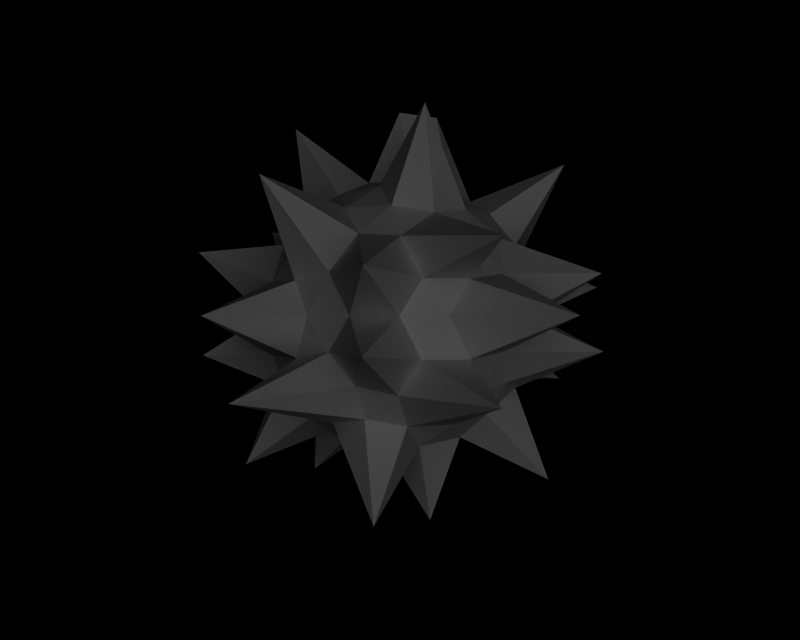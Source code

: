 # Source: black_hedgehog.blend  (saved by Blender 2.33.0; exported with 4.5.12 LTS)
import bpy
from mathutils import Matrix  # noqa: F401  (used for matrix-valued properties, if any)

bpy.ops.wm.read_factory_settings(use_empty=True)
scene = bpy.context.scene
scene.name = '1'

# ---- collections
col_collection_1 = bpy.data.collections.new('Collection 1'); scene.collection.children.link(col_collection_1)

# ---- cameras
cam_camera = bpy.data.cameras.new('Camera')
cam_camera.passepartout_alpha = 0.2
cam_camera.clip_end = 100.0
cam_camera.lens = 35.0
cam_camera.ortho_scale = 7.314
cam_camera.show_passepartout = False
cam_camera.show_safe_areas = True
cam_camera.dof.focus_distance = 0.0
cam_camera.dof.aperture_fstop = 128.0

# ---- lights
light_lamp = bpy.data.lights.new('Lamp', 'SUN')
light_lamp.transmission_factor = 0.0
light_lamp.angle = 1.571
light_lamp.energy = 1.0
light_lamp.shadow_buffer_clip_start = 0.5
light_lamp.shadow_soft_size = 1.0
light_lamp.shadow_cascade_max_distance = 1000.0
light_lamp.cycles.use_multiple_importance_sampling = False

# ---- meshes
me_sphere_001 = bpy.data.meshes.new('Sphere.001')
me_sphere_001.from_pydata([(0.0, 0.0, -1.414), (1.023, -0.7435, -0.6325), (-0.3909, -1.203, -0.6325), (-1.265, 0.0, -0.6325), (-0.3909, 1.203, -0.6325), (1.023, 0.7435, -0.6325), (0.8342, -2.013, 0.6325), (-1.023, -0.7435, 0.6325), (-1.54, 1.218, 1.015), (0.3909, 1.203, 0.6325), (1.265, 0.0, 0.6325), (1.562e-16, -0.07644, 2.117), (0.6015, -0.437, -1.203), (-0.2297, -1.257, -1.876), (0.8151, -1.954, -0.7435), (0.6015, 0.437, -1.203), (1.203, 0.0, -0.7435), (-0.7435, 0.0, -1.203), (-0.9732, -0.7071, -0.7435), (-0.2297, 0.7071, -1.203), (-0.9732, 0.7071, -0.7435), (0.3718, 1.144, -0.7435), (1.345, 0.437, 0.0), (1.345, -0.437, 0.0), (1.504, -1.695, 0.0), (0.0, -1.414, 0.0), (-0.8313, -1.144, 0.0), (-1.345, -0.437, 0.0), (-2.171, 0.6358, 0.0), (-1.259, 1.878, 0.0), (0.0, 2.072, 0.0), (0.8313, 1.144, 0.0), (0.9732, -0.7071, 0.7435), (-0.3718, -1.144, 0.7435), (-1.203, 0.0, 0.7435), (-0.3718, 1.144, 0.7435), (0.9732, 0.7071, 0.7435), (0.7435, 0.0, 1.203), (0.2297, -1.166, 1.922), (-0.6015, -0.437, 1.203), (-0.6015, 0.437, 1.203), (0.2297, 1.181, 1.891), (0.3226, 0.9928, 0.954), (0.6325, 0.7435, 1.023), (0.709, 0.9928, 0.7152), (0.3865, -0.07644, 2.064), (0.5117, 0.3717, 1.265), (0.1194, 0.3675, 1.36), (1.163, 0.3675, 0.7152), (0.9025, 0.3717, 1.023), (1.732, 2.198e-08, 1.596), (-0.8446, 0.6136, 0.954), (-0.7514, 1.237, 1.481), (-0.7251, 0.9811, 0.7152), (-0.1954, 0.6015, 1.265), (-0.3126, 0.2271, 1.36), (0.009936, 2.061, 1.22), (-0.07466, 0.9732, 1.023), (-0.8446, -0.6136, 0.954), (-0.9487, -0.2297, 1.023), (-1.157, -0.3865, 0.7152), (-1.091, 2.407e-08, 1.968), (-0.3126, -0.2271, 1.36), (-1.157, 0.3865, 0.7152), (-0.9487, 0.2297, 1.023), (0.3226, -0.9928, 0.954), (-0.07466, -0.9732, 1.023), (0.009936, -1.22, 0.7152), (-0.1954, -0.6015, 1.265), (0.1194, -0.3675, 1.36), (-1.19, -1.573, 1.201), (-0.5117, -0.8312, 1.023), (0.9025, -0.3717, 1.023), (1.163, -0.3675, 0.7152), (0.5117, -0.3717, 1.265), (0.709, -0.9928, 0.7152), (0.6325, -0.7435, 1.023), (1.231, 0.6136, -0.3287), (1.144, 0.8313, 0.0), (1.962, 1.386, -0.7589), (1.219, 0.6015, 0.3909), (2.213, 0.5482, 0.3287), (0.6352, 1.22, 0.3287), (1.958, 1.631, 0.3909), (-0.2032, 1.36, -0.3287), (-0.437, 1.345, 0.0), (-0.6352, 1.22, -0.3287), (-0.1954, 1.345, 0.3909), (0.2032, 1.36, 0.3287), (-0.964, 0.9812, 0.3287), (-0.6325, 1.203, 0.3909), (-1.357, 0.2272, -0.3287), (-1.414, 0.0, 0.0), (-1.954, -0.432, -0.3891), (-1.34, 0.2297, 0.3909), (-1.231, 0.6136, 0.3287), (-1.231, -0.6136, 0.3287), (-2.036, -0.2826, 0.6481), (-0.6352, -1.22, -0.3287), (-0.437, -1.345, 0.0), (-0.2949, -2.064, -0.3287), (-0.6325, -1.203, 0.3909), (-0.964, -0.9812, 0.3287), (0.2032, -1.36, 0.3287), (-0.2872, -2.048, 0.3909), (0.964, -0.9812, -0.3287), (1.144, -0.8313, 0.0), (1.873, -1.026, -0.3287), (0.9487, -0.9732, 0.3909), (0.6352, -1.22, 0.3287), (1.357, -0.2272, 0.3287), (1.861, -1.014, 0.3909), (0.1954, 1.345, -0.3909), (-0.009936, 1.954, -1.143), (0.437, 1.345, 0.0), (0.7251, 0.9811, -0.7152), (0.6325, 1.203, -0.3909), (-1.219, 0.6015, -0.3909), (-1.163, 0.3675, -0.7152), (-1.144, 0.8313, 0.0), (-0.709, 0.9928, -0.7152), (-0.9487, 0.9732, -0.3909), (-0.9487, -0.9732, -0.3909), (-1.382, -1.895, -0.7152), (-1.756, -1.29, 0.0), (-1.163, -0.3675, -0.7152), (-1.219, -0.6015, -0.3909), (0.6325, -1.203, -0.3909), (0.7251, -0.9811, -0.7152), (0.437, -1.345, 0.0), (-0.009936, -1.22, -0.7152), (0.1954, -1.345, -0.3909), (2.196, 0.5508, -0.3909), (1.157, 0.3865, -0.7152), (1.414, 0.0, 0.0), (1.157, -0.3865, -0.7152), (1.34, -0.2297, -0.3909), (0.3126, 0.2271, -1.36), (0.1954, 0.6015, -1.265), (-0.1194, 0.8721, -1.941), (0.5117, 1.733, -1.574), (0.8446, 0.6136, -0.954), (-0.3226, 0.9928, -0.954), (0.07466, 0.9732, -1.023), (-0.5117, 0.3717, -1.265), (-0.3865, 0.0, -1.36), (-1.012, 1.105, -1.813), (-1.613, -2.052e-08, -1.553), (-0.9025, 0.3717, -1.023), (-0.5117, -0.3717, -1.265), (-0.1194, -0.3675, -1.36), (-0.9025, -0.3717, -1.023), (-0.3226, -0.9928, -0.954), (-0.6325, -0.7435, -1.023), (0.6325, 0.0, -1.265), (0.3126, -0.2271, -2.079), (1.518, 0.2284, -1.664), (0.8446, -0.6136, -0.954), (1.518, -0.2311, -1.664), (0.1954, -0.6015, -1.265), (0.07466, -0.9732, -1.023), (0.5117, -0.8312, -1.023)], [], [(159, 161, 160), (154, 156, 158), (149, 153, 151), (144, 148, 146), (138, 143, 140), (132, 134, 136), (127, 129, 131), (122, 124, 126), (117, 119, 121), (112, 114, 116), (106, 111, 108), (99, 104, 101), (92, 97, 94), (85, 90, 87), (78, 83, 80), (72, 74, 76), (66, 68, 71), (59, 61, 64), (52, 54, 57), (43, 46, 49), (42, 43, 44), (45, 46, 47), (48, 49, 50), (51, 52, 53), (47, 54, 55), (56, 57, 42), (58, 59, 60), (55, 61, 62), (63, 64, 51), (65, 66, 67), (62, 68, 69), (70, 71, 58), (50, 72, 73), (69, 74, 45), (75, 76, 65), (77, 79, 78), (48, 81, 80), (82, 44, 83), (84, 86, 85), (56, 88, 87), (89, 53, 90), (91, 93, 92), (63, 95, 94), (96, 60, 97), (98, 100, 99), (70, 102, 101), (103, 67, 104), (105, 107, 106), (75, 109, 108), (110, 73, 111), (84, 112, 113), (82, 114, 88), (115, 116, 79), (91, 117, 118), (89, 119, 95), (120, 121, 86), (98, 122, 123), (96, 124, 102), (125, 126, 93), (105, 127, 128), (103, 129, 109), (130, 131, 100), (77, 132, 133), (110, 134, 81), (135, 136, 107), (137, 139, 138), (115, 141, 140), (142, 113, 143), (139, 145, 144), (120, 142, 146), (147, 118, 148), (145, 150, 149), (125, 147, 151), (152, 123, 153), (137, 154, 155), (133, 156, 141), (157, 158, 135), (150, 155, 159), (130, 152, 160), (157, 128, 161), (12, 157, 161), (14, 161, 128), (1, 128, 157), (14, 130, 160), (13, 160, 152), (2, 152, 130), (13, 150, 159), (12, 159, 155), (0, 155, 150), (12, 158, 157), (16, 135, 158), (1, 157, 135), (16, 156, 133), (15, 141, 156), (5, 133, 141), (15, 154, 137), (12, 155, 154), (0, 137, 155), (13, 152, 153), (18, 153, 123), (2, 123, 152), (18, 125, 151), (17, 151, 147), (3, 147, 125), (17, 145, 149), (13, 149, 150), (0, 150, 145), (17, 147, 148), (20, 148, 118), (3, 118, 147), (20, 120, 146), (19, 146, 142), (4, 142, 120), (19, 139, 144), (17, 144, 145), (0, 145, 139), (19, 142, 143), (21, 143, 113), (4, 113, 142), (21, 115, 140), (15, 140, 141), (5, 141, 115), (15, 137, 138), (19, 138, 139), (0, 139, 137), (16, 136, 135), (23, 107, 136), (1, 135, 107), (23, 134, 110), (22, 81, 134), (10, 110, 81), (22, 132, 77), (16, 133, 132), (5, 77, 133), (14, 131, 130), (25, 100, 131), (2, 130, 100), (25, 129, 103), (24, 109, 129), (6, 103, 109), (24, 127, 105), (14, 128, 127), (1, 105, 128), (18, 126, 125), (27, 93, 126), (3, 125, 93), (27, 124, 96), (26, 102, 124), (7, 96, 102), (26, 122, 98), (18, 123, 122), (2, 98, 123), (20, 121, 120), (29, 86, 121), (4, 120, 86), (29, 119, 89), (28, 95, 119), (8, 89, 95), (28, 117, 91), (20, 118, 117), (3, 91, 118), (21, 116, 115), (31, 79, 116), (5, 115, 79), (31, 114, 82), (30, 88, 114), (9, 82, 88), (30, 112, 84), (21, 113, 112), (4, 84, 113), (23, 110, 111), (32, 111, 73), (10, 73, 110), (32, 75, 108), (24, 108, 109), (6, 109, 75), (24, 105, 106), (23, 106, 107), (1, 107, 105), (25, 103, 104), (33, 104, 67), (6, 67, 103), (33, 70, 101), (26, 101, 102), (7, 102, 70), (26, 98, 99), (25, 99, 100), (2, 100, 98), (27, 96, 97), (34, 97, 60), (7, 60, 96), (34, 63, 94), (28, 94, 95), (8, 95, 63), (28, 91, 92), (27, 92, 93), (3, 93, 91), (29, 89, 90), (35, 90, 53), (8, 53, 89), (35, 56, 87), (30, 87, 88), (9, 88, 56), (30, 84, 85), (29, 85, 86), (4, 86, 84), (31, 82, 83), (36, 83, 44), (9, 44, 82), (36, 48, 80), (22, 80, 81), (10, 81, 48), (22, 77, 78), (31, 78, 79), (5, 79, 77), (32, 76, 75), (38, 65, 76), (6, 75, 65), (38, 74, 69), (37, 45, 74), (11, 69, 45), (37, 72, 50), (32, 73, 72), (10, 50, 73), (33, 71, 70), (39, 58, 71), (7, 70, 58), (39, 68, 62), (38, 69, 68), (11, 62, 69), (38, 66, 65), (33, 67, 66), (6, 65, 67), (34, 64, 63), (40, 51, 64), (8, 63, 51), (40, 61, 55), (39, 62, 61), (11, 55, 62), (39, 59, 58), (34, 60, 59), (7, 58, 60), (35, 57, 56), (41, 42, 57), (9, 56, 42), (41, 54, 47), (40, 55, 54), (11, 47, 55), (40, 52, 51), (35, 53, 52), (8, 51, 53), (36, 49, 48), (37, 50, 49), (10, 48, 50), (37, 46, 45), (41, 47, 46), (11, 45, 47), (41, 43, 42), (36, 44, 43), (9, 42, 44), (41, 46, 43), (37, 49, 46), (36, 43, 49), (40, 54, 52), (41, 57, 54), (35, 52, 57), (39, 61, 59), (40, 64, 61), (34, 59, 64), (38, 68, 66), (39, 71, 68), (33, 66, 71), (37, 74, 72), (38, 76, 74), (32, 72, 76), (22, 78, 80), (36, 80, 83), (31, 83, 78), (30, 85, 87), (35, 87, 90), (29, 90, 85), (28, 92, 94), (34, 94, 97), (27, 97, 92), (26, 99, 101), (33, 101, 104), (25, 104, 99), (24, 106, 108), (32, 108, 111), (23, 111, 106), (30, 114, 112), (31, 116, 114), (21, 112, 116), (28, 119, 117), (29, 121, 119), (20, 117, 121), (26, 124, 122), (27, 126, 124), (18, 122, 126), (24, 129, 127), (25, 131, 129), (14, 127, 131), (22, 134, 132), (23, 136, 134), (16, 132, 136), (15, 138, 140), (21, 140, 143), (19, 143, 138), (19, 144, 146), (20, 146, 148), (17, 148, 144), (17, 149, 151), (18, 151, 153), (13, 153, 149), (15, 156, 154), (16, 158, 156), (12, 154, 158), (13, 159, 160), (14, 160, 161), (12, 161, 159)])
_uv = me_sphere_001.uv_layers.new(name='UVMap')
_uv.uv.foreach_set('vector', [0.9785, 0.3609, 0.93, 0.3004, 0.9918, 0.2605, 0.9293, 0.4991, 0.8843, 0.5316, 0.8843, 0.4669, 0.06259, 0.416, 0.08911, 0.3262, 0.1154, 0.4161, 0.06259, 0.5823, 0.1154, 0.5822, 0.08172, 0.6535, 0.9785, 0.6375, 0.9918, 0.7382, 0.9525, 0.7559, 0.7797, 0.5771, 0.7522, 0.4991, 0.798, 0.4466, 0.844, 0.1743, 0.7574, 0.0953, 0.936, 0.1016, 0.1863, 0.2619, 0.2483, 0.2997, 0.1992, 0.3618, 0.1992, 0.6366, 0.2474, 0.6965, 0.1863, 0.7368, 0.936, 0.8979, 0.7574, 0.9042, 0.844, 0.8247, 0.7527, 0.2965, 0.7183, 0.3418, 0.6894, 0.2535, 0.2433, 0.1043, 0.3898, 0.07355, 0.3323, 0.1773, 0.2479, 0.4991, 0.2972, 0.4578, 0.2924, 0.5505, 0.2433, 0.8951, 0.3323, 0.8217, 0.416, 0.9012, 0.7527, 0.7021, 0.7198, 0.7196, 0.7021, 0.6415, 0.6147, 0.4127, 0.5597, 0.4129, 0.587, 0.3197, 0.4849, 0.255, 0.4726, 0.3578, 0.4224, 0.2983, 0.3778, 0.4472, 0.4175, 0.4994, 0.3778, 0.551, 0.4226, 0.704, 0.4726, 0.6405, 0.4849, 0.7437, 0.587, 0.6787, 0.5597, 0.5853, 0.6147, 0.5855, 0.5497, 0.7511, 0.587, 0.6787, 0.6241, 0.7517, 0.5281, 0.4877, 0.5597, 0.5853, 0.5116, 0.584, 0.6629, 0.5845, 0.6147, 0.5855, 0.6315, 0.4995, 0.3811, 0.6421, 0.4226, 0.704, 0.3695, 0.7431, 0.5116, 0.584, 0.4726, 0.6405, 0.4612, 0.551, 0.4985, 0.8318, 0.4849, 0.7437, 0.5497, 0.7511, 0.3811, 0.3563, 0.3778, 0.4472, 0.3349, 0.4115, 0.4612, 0.551, 0.4175, 0.4994, 0.4612, 0.4473, 0.3349, 0.5868, 0.3778, 0.551, 0.3811, 0.6421, 0.5497, 0.2476, 0.4849, 0.255, 0.4975, 0.1646, 0.4612, 0.4473, 0.4726, 0.3578, 0.5116, 0.4142, 0.3731, 0.2612, 0.4224, 0.2983, 0.3811, 0.3563, 0.6315, 0.4995, 0.6147, 0.4127, 0.6629, 0.4138, 0.5116, 0.4142, 0.5597, 0.4129, 0.5281, 0.4877, 0.6241, 0.2471, 0.587, 0.3197, 0.5497, 0.2476, 0.7946, 0.6435, 0.8107, 0.6859, 0.7527, 0.7021, 0.6629, 0.5845, 0.7277, 0.5767, 0.7021, 0.6415, 0.6757, 0.8362, 0.6241, 0.7517, 0.7198, 0.7196, 0.0911, 0.9057, 0.1724, 0.8254, 0.2433, 0.8951, 0.4985, 0.8318, 0.5846, 0.9176, 0.416, 0.9012, 0.2984, 0.7412, 0.3695, 0.7431, 0.3323, 0.8217, 0.2106, 0.5496, 0.2175, 0.4322, 0.2479, 0.4991, 0.3349, 0.5868, 0.2886, 0.6405, 0.2924, 0.5505, 0.2886, 0.3579, 0.3349, 0.4115, 0.2972, 0.4578, 0.1724, 0.1736, 0.1173, 0.07116, 0.2433, 0.1043, 0.3731, 0.2612, 0.2984, 0.2575, 0.3323, 0.1773, 0.5846, 0.08191, 0.4975, 0.1646, 0.3898, 0.07355, 0.8063, 0.2532, 0.7796, 0.3407, 0.7527, 0.2965, 0.6241, 0.2471, 0.6757, 0.1629, 0.6894, 0.2535, 0.7138, 0.4468, 0.6629, 0.4138, 0.7183, 0.3418, 1.091, 0.9057, 0.936, 0.8979, 1.004, 0.8288, 0.6757, 0.8362, 0.7574, 0.9042, 0.5846, 0.9176, 0.8784, 0.7436, 0.844, 0.8247, 0.8107, 0.6859, 0.2106, 0.5496, 0.1992, 0.6366, 0.1617, 0.5812, 0.2984, 0.7412, 0.2474, 0.6965, 0.2886, 0.6405, 0.1245, 0.7426, 0.1863, 0.7368, 0.1724, 0.8254, 0.1724, 0.1736, 0.1863, 0.2619, 0.1732, 0.2213, 0.2886, 0.3579, 0.2483, 0.2997, 0.2984, 0.2575, 0.1617, 0.4171, 0.1992, 0.3618, 0.2175, 0.4322, 0.8063, 0.2532, 0.844, 0.1743, 0.8784, 0.2551, 0.5846, 0.08191, 0.7574, 0.0953, 0.6757, 0.1629, 1.007, 0.1722, 0.936, 0.1016, 1.117, 0.07116, 0.7946, 0.6435, 0.7797, 0.5771, 0.8413, 0.5877, 0.7138, 0.4468, 0.7522, 0.4991, 0.7277, 0.5767, 0.8413, 0.4106, 0.798, 0.4466, 0.7796, 0.3407, 0.9669, 0.55, 1.011, 0.6324, 0.9785, 0.6375, 0.8784, 0.7436, 0.8882, 0.642, 0.9525, 0.7559, 1.054, 0.7432, 1.004, 0.8288, 0.9918, 0.7382, 0.01139, 0.6324, 0.04571, 0.4991, 0.06259, 0.5823, 0.1245, 0.7426, 0.05402, 0.7432, 0.08172, 0.6535, 0.1281, 0.4994, 0.1617, 0.5812, 0.1154, 0.5822, 0.04571, 0.4991, 0.01615, 0.4167, 0.06259, 0.416, 0.1617, 0.4171, 0.1281, 0.4994, 0.1154, 0.4161, 0.05402, 0.2556, 0.1732, 0.2213, 0.08911, 0.3262, 0.9669, 0.55, 0.9293, 0.4991, 0.978, 0.4654, 0.8413, 0.5877, 0.8843, 0.5316, 0.8882, 0.642, 0.8882, 0.3564, 0.8843, 0.4669, 0.8413, 0.4106, 1.016, 0.4167, 0.978, 0.4654, 0.9785, 0.3609, 1.007, 0.1722, 1.054, 0.2556, 0.9918, 0.2605, 0.8882, 0.3564, 0.8784, 0.2551, 0.93, 0.3004, 0.9294, 0.3997, 0.8882, 0.3564, 0.93, 0.3004, 0.8718, 0.163, 0.93, 0.3004, 0.8784, 0.2551, 0.8418, 0.3221, 0.8784, 0.2551, 0.8882, 0.3564, 0.8718, 0.163, 1.007, 0.1722, 0.9918, 0.2605, 1.021, 0.3143, 0.9918, 0.2605, 1.054, 0.2556, 0.08971, 0.1809, 0.05402, 0.2556, 0.006718, 0.1722, 1.021, 0.3143, 1.016, 0.4167, 0.9785, 0.3609, 0.9294, 0.3997, 0.9785, 0.3609, 0.978, 0.4654, 1.002, 0.4991, 0.978, 0.4654, 1.016, 0.4167, 0.9294, 0.3997, 0.8843, 0.4669, 0.8882, 0.3564, 0.8412, 0.4991, 0.8413, 0.4106, 0.8843, 0.4669, 0.8418, 0.3221, 0.8882, 0.3564, 0.8413, 0.4106, 0.8412, 0.4991, 0.8843, 0.5316, 0.8413, 0.5877, 0.9294, 0.5986, 0.8882, 0.642, 0.8843, 0.5316, 0.8418, 0.6763, 0.8413, 0.5877, 0.8882, 0.642, 0.9294, 0.5986, 0.9293, 0.4991, 0.9669, 0.55, 0.9294, 0.3997, 0.978, 0.4654, 0.9293, 0.4991, 1.002, 0.4991, 0.9669, 0.55, 0.978, 0.4654, 0.02094, 0.3143, 0.05402, 0.2556, 0.08911, 0.3262, 0.1459, 0.3357, 0.08911, 0.3262, 0.1732, 0.2213, 0.08971, 0.1809, 0.1732, 0.2213, 0.05402, 0.2556, 0.1459, 0.3357, 0.1617, 0.4171, 0.1154, 0.4161, 0.08897, 0.4991, 0.1154, 0.4161, 0.1281, 0.4994, 0.1753, 0.4991, 0.1281, 0.4994, 0.1617, 0.4171, 0.08897, 0.4991, 0.04571, 0.4991, 0.06259, 0.416, 0.02094, 0.3143, 0.06259, 0.416, 0.01615, 0.4167, 0.002341, 0.4991, 0.01615, 0.4167, 0.04571, 0.4991, 0.08897, 0.4991, 0.1281, 0.4994, 0.1154, 0.5822, 0.1459, 0.6628, 0.1154, 0.5822, 0.1617, 0.5812, 0.1753, 0.4991, 0.1617, 0.5812, 0.1281, 0.4994, 0.1459, 0.6628, 0.1245, 0.7426, 0.08172, 0.6535, 0.03221, 0.6633, 0.08172, 0.6535, 0.05402, 0.7432, 0.08971, 0.8181, 0.05402, 0.7432, 0.1245, 0.7426, 0.03221, 0.6633, 0.01139, 0.6324, 0.06259, 0.5823, 0.08897, 0.4991, 0.06259, 0.5823, 0.04571, 0.4991, 0.002341, 0.4991, 0.04571, 0.4991, 0.01139, 0.6324, 1.032, 0.6633, 1.054, 0.7432, 0.9918, 0.7382, 0.9314, 0.798, 0.9918, 0.7382, 1.004, 0.8288, 0.08971, 0.8181, 0.004245, 0.8288, 0.05402, 0.7432, 0.9314, 0.798, 0.8784, 0.7436, 0.9525, 0.7559, 0.9294, 0.5986, 0.9525, 0.7559, 0.8882, 0.642, 0.8418, 0.6763, 0.8882, 0.642, 0.8784, 0.7436, 0.9294, 0.5986, 0.9669, 0.55, 0.9785, 0.6375, 1.032, 0.6633, 0.9785, 0.6375, 1.011, 0.6324, 1.002, 0.4991, 1.011, 0.6324, 0.9669, 0.55, 0.8412, 0.4991, 0.798, 0.4466, 0.8413, 0.4106, 0.7523, 0.3977, 0.7796, 0.3407, 0.798, 0.4466, 0.8418, 0.3221, 0.8413, 0.4106, 0.7796, 0.3407, 0.7523, 0.3977, 0.7522, 0.4991, 0.7138, 0.4468, 0.7523, 0.6006, 0.7277, 0.5767, 0.7522, 0.4991, 0.6771, 0.4991, 0.7138, 0.4468, 0.7277, 0.5767, 0.7523, 0.6006, 0.7797, 0.5771, 0.7946, 0.6435, 0.8412, 0.4991, 0.8413, 0.5877, 0.7797, 0.5771, 0.8418, 0.6763, 0.7946, 0.6435, 0.8413, 0.5877, 0.8718, 0.163, 0.936, 0.1016, 1.007, 0.1722, 1.132, 0.006409, 1.117, 0.07116, 0.936, 0.1016, 0.08971, 0.1809, 0.006718, 0.1722, 0.1173, 0.07116, 1.132, 0.006409, 0.7574, 0.0953, 0.5846, 0.08191, 0.7521, 0.2285, 0.6757, 0.1629, 0.7574, 0.0953, 0.6472, 0.1488, 0.5846, 0.08191, 0.6757, 0.1629, 0.7521, 0.2285, 0.844, 0.1743, 0.8063, 0.2532, 0.8718, 0.163, 0.8784, 0.2551, 0.844, 0.1743, 0.8418, 0.3221, 0.8063, 0.2532, 0.8784, 0.2551, 0.1459, 0.3357, 0.1992, 0.3618, 0.1617, 0.4171, 0.2478, 0.4006, 0.2175, 0.4322, 0.1992, 0.3618, 0.1753, 0.4991, 0.1617, 0.4171, 0.2175, 0.4322, 0.2478, 0.4006, 0.2483, 0.2997, 0.2886, 0.3579, 0.2464, 0.2033, 0.2984, 0.2575, 0.2483, 0.2997, 0.3345, 0.324, 0.2886, 0.3579, 0.2984, 0.2575, 0.2464, 0.2033, 0.1863, 0.2619, 0.1724, 0.1736, 0.1459, 0.3357, 0.1732, 0.2213, 0.1863, 0.2619, 0.08971, 0.1809, 0.1724, 0.1736, 0.1732, 0.2213, 0.1459, 0.6628, 0.1863, 0.7368, 0.1245, 0.7426, 0.2476, 0.8092, 0.1724, 0.8254, 0.1863, 0.7368, 0.08971, 0.8181, 0.1245, 0.7426, 0.1724, 0.8254, 0.2476, 0.8092, 0.2474, 0.6965, 0.2984, 0.7412, 0.2486, 0.5893, 0.2886, 0.6405, 0.2474, 0.6965, 0.3404, 0.6847, 0.2984, 0.7412, 0.2886, 0.6405, 0.2486, 0.5893, 0.1992, 0.6366, 0.2106, 0.5496, 0.1459, 0.6628, 0.1617, 0.5812, 0.1992, 0.6366, 0.1753, 0.4991, 0.2106, 0.5496, 0.1617, 0.5812, 0.9314, 0.798, 0.844, 0.8247, 0.8784, 0.7436, 0.7538, 0.8033, 0.8107, 0.6859, 0.844, 0.8247, 0.8418, 0.6763, 0.8784, 0.7436, 0.8107, 0.6859, 0.7538, 0.8033, 0.7574, 0.9042, 0.6757, 0.8362, 1.132, 0.9956, 0.5846, 0.9176, 0.7574, 0.9042, 0.5864, 0.8286, 0.6757, 0.8362, 0.5846, 0.9176, 1.132, 0.9956, 0.936, 0.8979, 1.091, 0.9057, 0.9314, 0.798, 1.004, 0.8288, 0.936, 0.8979, 0.08971, 0.8181, 0.0911, 0.9057, 0.004245, 0.8288, 0.7523, 0.3977, 0.7138, 0.4468, 0.7183, 0.3418, 0.6465, 0.3293, 0.7183, 0.3418, 0.6629, 0.4138, 0.6771, 0.4991, 0.6629, 0.4138, 0.7138, 0.4468, 0.6465, 0.3293, 0.6241, 0.2471, 0.6894, 0.2535, 0.7521, 0.2285, 0.6894, 0.2535, 0.6757, 0.1629, 0.6472, 0.1488, 0.6757, 0.1629, 0.6241, 0.2471, 0.7521, 0.2285, 0.8063, 0.2532, 0.7527, 0.2965, 0.7523, 0.3977, 0.7527, 0.2965, 0.7796, 0.3407, 0.8418, 0.3221, 0.7796, 0.3407, 0.8063, 0.2532, 0.1322, 0.006409, 0.5846, 0.08191, 0.3898, 0.07355, 0.4209, 0.1981, 0.3898, 0.07355, 0.4975, 0.1646, 0.6472, 0.1488, 0.4975, 0.1646, 0.5846, 0.08191, 0.4209, 0.1981, 0.3731, 0.2612, 0.3323, 0.1773, 0.2464, 0.2033, 0.3323, 0.1773, 0.2984, 0.2575, 0.3345, 0.324, 0.2984, 0.2575, 0.3731, 0.2612, 0.2464, 0.2033, 0.1724, 0.1736, 0.2433, 0.1043, 0.1322, 0.006409, 0.2433, 0.1043, 0.1173, 0.07116, 0.08971, 0.1809, 0.1173, 0.07116, 0.1724, 0.1736, 0.2478, 0.4006, 0.2886, 0.3579, 0.2972, 0.4578, 0.335, 0.4991, 0.2972, 0.4578, 0.3349, 0.4115, 0.3345, 0.324, 0.3349, 0.4115, 0.2886, 0.3579, 0.335, 0.4991, 0.3349, 0.5868, 0.2924, 0.5505, 0.2486, 0.5893, 0.2924, 0.5505, 0.2886, 0.6405, 0.3404, 0.6847, 0.2886, 0.6405, 0.3349, 0.5868, 0.2486, 0.5893, 0.2106, 0.5496, 0.2479, 0.4991, 0.2478, 0.4006, 0.2479, 0.4991, 0.2175, 0.4322, 0.1753, 0.4991, 0.2175, 0.4322, 0.2106, 0.5496, 0.2476, 0.8092, 0.2984, 0.7412, 0.3323, 0.8217, 0.4209, 0.8008, 0.3323, 0.8217, 0.3695, 0.7431, 0.3404, 0.6847, 0.3695, 0.7431, 0.2984, 0.7412, 0.4209, 0.8008, 0.4985, 0.8318, 0.416, 0.9012, 0.1322, 0.9956, 0.416, 0.9012, 0.5846, 0.9176, 0.5864, 0.8286, 0.5846, 0.9176, 0.4985, 0.8318, 0.1322, 0.9956, 0.0911, 0.9057, 0.2433, 0.8951, 0.2476, 0.8092, 0.2433, 0.8951, 0.1724, 0.8254, 0.08971, 0.8181, 0.1724, 0.8254, 0.0911, 0.9057, 0.7538, 0.8033, 0.6757, 0.8362, 0.7198, 0.7196, 0.6465, 0.6691, 0.7198, 0.7196, 0.6241, 0.7517, 0.5864, 0.8286, 0.6241, 0.7517, 0.6757, 0.8362, 0.6465, 0.6691, 0.6629, 0.5845, 0.7021, 0.6415, 0.7523, 0.6006, 0.7021, 0.6415, 0.7277, 0.5767, 0.6771, 0.4991, 0.7277, 0.5767, 0.6629, 0.5845, 0.7523, 0.6006, 0.7946, 0.6435, 0.7527, 0.7021, 0.7538, 0.8033, 0.7527, 0.7021, 0.8107, 0.6859, 0.8418, 0.6763, 0.8107, 0.6859, 0.7946, 0.6435, 0.6465, 0.3293, 0.587, 0.3197, 0.6241, 0.2471, 0.5174, 0.3254, 0.5497, 0.2476, 0.587, 0.3197, 0.6472, 0.1488, 0.6241, 0.2471, 0.5497, 0.2476, 0.5174, 0.3254, 0.5597, 0.4129, 0.5116, 0.4142, 0.5872, 0.4991, 0.5281, 0.4877, 0.5597, 0.4129, 0.4984, 0.4878, 0.5116, 0.4142, 0.5281, 0.4877, 0.5872, 0.4991, 0.6147, 0.4127, 0.6315, 0.4995, 0.6465, 0.3293, 0.6629, 0.4138, 0.6147, 0.4127, 0.6771, 0.4991, 0.6315, 0.4995, 0.6629, 0.4138, 0.4209, 0.1981, 0.4224, 0.2983, 0.3731, 0.2612, 0.4229, 0.3986, 0.3811, 0.3563, 0.4224, 0.2983, 0.3345, 0.324, 0.3731, 0.2612, 0.3811, 0.3563, 0.4229, 0.3986, 0.4726, 0.3578, 0.4612, 0.4473, 0.5174, 0.3254, 0.5116, 0.4142, 0.4726, 0.3578, 0.4984, 0.4878, 0.4612, 0.4473, 0.5116, 0.4142, 0.5174, 0.3254, 0.4849, 0.255, 0.5497, 0.2476, 0.4209, 0.1981, 0.4975, 0.1646, 0.4849, 0.255, 0.6472, 0.1488, 0.5497, 0.2476, 0.4975, 0.1646, 0.335, 0.4991, 0.3778, 0.551, 0.3349, 0.5868, 0.4229, 0.5997, 0.3811, 0.6421, 0.3778, 0.551, 0.3404, 0.6847, 0.3349, 0.5868, 0.3811, 0.6421, 0.4229, 0.5997, 0.4175, 0.4994, 0.4612, 0.551, 0.4229, 0.3986, 0.4612, 0.4473, 0.4175, 0.4994, 0.4984, 0.4878, 0.4612, 0.551, 0.4612, 0.4473, 0.4229, 0.3986, 0.3778, 0.4472, 0.3811, 0.3563, 0.335, 0.4991, 0.3349, 0.4115, 0.3778, 0.4472, 0.3345, 0.324, 0.3811, 0.3563, 0.3349, 0.4115, 0.4209, 0.8008, 0.4849, 0.7437, 0.4985, 0.8318, 0.5177, 0.6778, 0.5497, 0.7511, 0.4849, 0.7437, 0.5864, 0.8286, 0.4985, 0.8318, 0.5497, 0.7511, 0.5177, 0.6778, 0.4726, 0.6405, 0.5116, 0.584, 0.4229, 0.5997, 0.4612, 0.551, 0.4726, 0.6405, 0.4984, 0.4878, 0.5116, 0.584, 0.4612, 0.551, 0.4229, 0.5997, 0.4226, 0.704, 0.3811, 0.6421, 0.4209, 0.8008, 0.3695, 0.7431, 0.4226, 0.704, 0.3404, 0.6847, 0.3811, 0.6421, 0.3695, 0.7431, 0.6465, 0.6691, 0.6147, 0.5855, 0.6629, 0.5845, 0.5872, 0.4991, 0.6315, 0.4995, 0.6147, 0.5855, 0.6771, 0.4991, 0.6629, 0.5845, 0.6315, 0.4995, 0.5872, 0.4991, 0.5597, 0.5853, 0.5281, 0.4877, 0.5177, 0.6778, 0.5116, 0.584, 0.5597, 0.5853, 0.4984, 0.4878, 0.5281, 0.4877, 0.5116, 0.584, 0.5177, 0.6778, 0.587, 0.6787, 0.5497, 0.7511, 0.6465, 0.6691, 0.6241, 0.7517, 0.587, 0.6787, 0.5864, 0.8286, 0.5497, 0.7511, 0.6241, 0.7517, 0.5177, 0.6778, 0.5597, 0.5853, 0.587, 0.6787, 0.5872, 0.4991, 0.6147, 0.5855, 0.5597, 0.5853, 0.6465, 0.6691, 0.587, 0.6787, 0.6147, 0.5855, 0.4229, 0.5997, 0.4726, 0.6405, 0.4226, 0.704, 0.5177, 0.6778, 0.4849, 0.7437, 0.4726, 0.6405, 0.4209, 0.8008, 0.4226, 0.704, 0.4849, 0.7437, 0.4229, 0.3986, 0.4175, 0.4994, 0.3778, 0.4472, 0.4229, 0.5997, 0.3778, 0.551, 0.4175, 0.4994, 0.335, 0.4991, 0.3778, 0.4472, 0.3778, 0.551, 0.5174, 0.3254, 0.4726, 0.3578, 0.4849, 0.255, 0.4229, 0.3986, 0.4224, 0.2983, 0.4726, 0.3578, 0.4209, 0.1981, 0.4849, 0.255, 0.4224, 0.2983, 0.5872, 0.4991, 0.5597, 0.4129, 0.6147, 0.4127, 0.5174, 0.3254, 0.587, 0.3197, 0.5597, 0.4129, 0.6465, 0.3293, 0.6147, 0.4127, 0.587, 0.3197, 0.7523, 0.6006, 0.7527, 0.7021, 0.7021, 0.6415, 0.6465, 0.6691, 0.7021, 0.6415, 0.7198, 0.7196, 0.7538, 0.8033, 0.7198, 0.7196, 0.7527, 0.7021, 0.1322, 0.9956, 0.2433, 0.8951, 0.416, 0.9012, 0.4209, 0.8008, 0.416, 0.9012, 0.3323, 0.8217, 0.2476, 0.8092, 0.3323, 0.8217, 0.2433, 0.8951, 0.2486, 0.5893, 0.2479, 0.4991, 0.2924, 0.5505, 0.335, 0.4991, 0.2924, 0.5505, 0.2972, 0.4578, 0.2478, 0.4006, 0.2972, 0.4578, 0.2479, 0.4991, 0.2464, 0.2033, 0.2433, 0.1043, 0.3323, 0.1773, 0.4209, 0.1981, 0.3323, 0.1773, 0.3898, 0.07355, 0.1322, 0.006409, 0.3898, 0.07355, 0.2433, 0.1043, 0.7521, 0.2285, 0.7527, 0.2965, 0.6894, 0.2535, 0.6465, 0.3293, 0.6894, 0.2535, 0.7183, 0.3418, 0.7523, 0.3977, 0.7183, 0.3418, 0.7527, 0.2965, 1.132, 0.9956, 0.7574, 0.9042, 0.936, 0.8979, 0.7538, 0.8033, 0.844, 0.8247, 0.7574, 0.9042, 0.9314, 0.798, 0.936, 0.8979, 0.844, 0.8247, 0.2486, 0.5893, 0.2474, 0.6965, 0.1992, 0.6366, 0.2476, 0.8092, 0.1863, 0.7368, 0.2474, 0.6965, 0.1459, 0.6628, 0.1992, 0.6366, 0.1863, 0.7368, 0.2464, 0.2033, 0.2483, 0.2997, 0.1863, 0.2619, 0.2478, 0.4006, 0.1992, 0.3618, 0.2483, 0.2997, 0.1459, 0.3357, 0.1863, 0.2619, 0.1992, 0.3618, 0.7521, 0.2285, 0.7574, 0.0953, 0.844, 0.1743, 1.132, 0.006409, 0.936, 0.1016, 0.7574, 0.0953, 0.8718, 0.163, 0.844, 0.1743, 0.936, 0.1016, 0.7523, 0.6006, 0.7522, 0.4991, 0.7797, 0.5771, 0.7523, 0.3977, 0.798, 0.4466, 0.7522, 0.4991, 0.8412, 0.4991, 0.7797, 0.5771, 0.798, 0.4466, 0.9294, 0.5986, 0.9785, 0.6375, 0.9525, 0.7559, 0.9314, 0.798, 0.9525, 0.7559, 0.9918, 0.7382, 1.032, 0.6633, 0.9918, 0.7382, 0.9785, 0.6375, 0.03221, 0.6633, 0.06259, 0.5823, 0.08172, 0.6535, 0.1459, 0.6628, 0.08172, 0.6535, 0.1154, 0.5822, 0.08897, 0.4991, 0.1154, 0.5822, 0.06259, 0.5823, 0.08897, 0.4991, 0.06259, 0.416, 0.1154, 0.4161, 0.1459, 0.3357, 0.1154, 0.4161, 0.08911, 0.3262, 0.02094, 0.3143, 0.08911, 0.3262, 0.06259, 0.416, 0.9294, 0.5986, 0.8843, 0.5316, 0.9293, 0.4991, 0.8412, 0.4991, 0.8843, 0.4669, 0.8843, 0.5316, 0.9294, 0.3997, 0.9293, 0.4991, 0.8843, 0.4669, 1.021, 0.3143, 0.9785, 0.3609, 0.9918, 0.2605, 0.8718, 0.163, 0.9918, 0.2605, 0.93, 0.3004, 0.9294, 0.3997, 0.93, 0.3004, 0.9785, 0.3609])
_ca = me_sphere_001.color_attributes.new('Col', 'BYTE_COLOR', 'CORNER')
_ca.data.foreach_set('color', [1.0, 1.0, 1.0, 1.0, 1.0, 1.0, 1.0, 1.0, 1.0, 1.0, 1.0, 1.0, 1.0, 1.0, 1.0, 1.0, 1.0, 1.0, 1.0, 1.0, 1.0, 1.0, 1.0, 1.0, 1.0, 1.0, 1.0, 1.0, 1.0, 1.0, 1.0, 1.0, 1.0, 1.0, 1.0, 1.0, 1.0, 1.0, 1.0, 1.0, 1.0, 1.0, 1.0, 1.0, 1.0, 1.0, 1.0, 1.0, 1.0, 1.0, 1.0, 1.0, 1.0, 1.0, 1.0, 1.0, 1.0, 1.0, 1.0, 1.0, 1.0, 1.0, 1.0, 1.0, 1.0, 1.0, 1.0, 1.0, 1.0, 1.0, 1.0, 1.0, 1.0, 1.0, 1.0, 1.0, 1.0, 1.0, 1.0, 1.0, 1.0, 1.0, 1.0, 1.0, 1.0, 1.0, 1.0, 1.0, 1.0, 1.0, 1.0, 1.0, 1.0, 1.0, 1.0, 1.0, 1.0, 1.0, 1.0, 1.0, 1.0, 1.0, 1.0, 1.0, 1.0, 1.0, 1.0, 1.0, 1.0, 1.0, 1.0, 1.0, 1.0, 1.0, 1.0, 1.0, 1.0, 1.0, 1.0, 1.0, 1.0, 1.0, 1.0, 1.0, 1.0, 1.0, 1.0, 1.0, 1.0, 1.0, 1.0, 1.0, 1.0, 1.0, 1.0, 1.0, 1.0, 1.0, 1.0, 1.0, 1.0, 1.0, 1.0, 1.0, 1.0, 1.0, 1.0, 1.0, 1.0, 1.0, 1.0, 1.0, 1.0, 1.0, 1.0, 1.0, 1.0, 1.0, 1.0, 1.0, 1.0, 1.0, 1.0, 1.0, 1.0, 1.0, 1.0, 1.0, 1.0, 1.0, 1.0, 1.0, 1.0, 1.0, 1.0, 1.0, 1.0, 1.0, 1.0, 1.0, 1.0, 1.0, 1.0, 1.0, 1.0, 1.0, 1.0, 1.0, 1.0, 1.0, 1.0, 1.0, 1.0, 1.0, 1.0, 1.0, 1.0, 1.0, 1.0, 1.0, 1.0, 1.0, 1.0, 1.0, 1.0, 1.0, 1.0, 1.0, 1.0, 1.0, 1.0, 1.0, 1.0, 1.0, 1.0, 1.0, 1.0, 1.0, 1.0, 1.0, 1.0, 1.0, 1.0, 1.0, 1.0, 1.0, 1.0, 1.0, 1.0, 1.0, 1.0, 1.0, 1.0, 1.0, 1.0, 1.0, 1.0, 1.0, 1.0, 1.0, 1.0, 1.0, 1.0, 1.0, 1.0, 1.0, 1.0, 1.0, 1.0, 1.0, 1.0, 1.0, 1.0, 1.0, 1.0, 1.0, 1.0, 1.0, 1.0, 1.0, 1.0, 1.0, 1.0, 1.0, 1.0, 1.0, 1.0, 1.0, 1.0, 1.0, 1.0, 1.0, 1.0, 1.0, 1.0, 1.0, 1.0, 1.0, 1.0, 1.0, 1.0, 1.0, 1.0, 1.0, 1.0, 1.0, 1.0, 1.0, 1.0, 1.0, 1.0, 1.0, 1.0, 1.0, 1.0, 1.0, 1.0, 1.0, 1.0, 1.0, 1.0, 1.0, 1.0, 1.0, 1.0, 1.0, 1.0, 1.0, 1.0, 1.0, 1.0, 1.0, 1.0, 1.0, 1.0, 1.0, 1.0, 1.0, 1.0, 1.0, 1.0, 1.0, 1.0, 1.0, 1.0, 1.0, 1.0, 1.0, 1.0, 1.0, 1.0, 1.0, 1.0, 1.0, 1.0, 1.0, 1.0, 1.0, 1.0, 1.0, 1.0, 1.0, 1.0, 1.0, 1.0, 1.0, 1.0, 1.0, 1.0, 1.0, 1.0, 1.0, 1.0, 1.0, 1.0, 1.0, 1.0, 1.0, 1.0, 1.0, 1.0, 1.0, 1.0, 1.0, 1.0, 1.0, 1.0, 1.0, 1.0, 1.0, 1.0, 1.0, 1.0, 1.0, 1.0, 1.0, 1.0, 1.0, 1.0, 1.0, 1.0, 1.0, 1.0, 1.0, 1.0, 1.0, 1.0, 1.0, 1.0, 1.0, 1.0, 1.0, 1.0, 1.0, 1.0, 1.0, 1.0, 1.0, 1.0, 1.0, 1.0, 1.0, 1.0, 1.0, 1.0, 1.0, 1.0, 1.0, 1.0, 1.0, 1.0, 1.0, 1.0, 1.0, 1.0, 1.0, 1.0, 1.0, 1.0, 1.0, 1.0, 1.0, 1.0, 1.0, 1.0, 1.0, 1.0, 1.0, 1.0, 1.0, 1.0, 1.0, 1.0, 1.0, 1.0, 1.0, 1.0, 1.0, 1.0, 1.0, 1.0, 1.0, 1.0, 1.0, 1.0, 1.0, 1.0, 1.0, 1.0, 1.0, 1.0, 1.0, 1.0, 1.0, 1.0, 1.0, 1.0, 1.0, 1.0, 1.0, 1.0, 1.0, 1.0, 1.0, 1.0, 1.0, 1.0, 1.0, 1.0, 1.0, 1.0, 1.0, 1.0, 1.0, 1.0, 1.0, 1.0, 1.0, 1.0, 1.0, 1.0, 1.0, 1.0, 1.0, 1.0, 1.0, 1.0, 1.0, 1.0, 1.0, 1.0, 1.0, 1.0, 1.0, 1.0, 1.0, 1.0, 1.0, 1.0, 1.0, 1.0, 1.0, 1.0, 1.0, 1.0, 1.0, 1.0, 1.0, 1.0, 1.0, 1.0, 1.0, 1.0, 1.0, 1.0, 1.0, 1.0, 1.0, 1.0, 1.0, 1.0, 1.0, 1.0, 1.0, 1.0, 1.0, 1.0, 1.0, 1.0, 1.0, 1.0, 1.0, 1.0, 1.0, 1.0, 1.0, 1.0, 1.0, 1.0, 1.0, 1.0, 1.0, 1.0, 1.0, 1.0, 1.0, 1.0, 1.0, 1.0, 1.0, 1.0, 1.0, 1.0, 1.0, 1.0, 1.0, 1.0, 1.0, 1.0, 1.0, 1.0, 1.0, 1.0, 1.0, 1.0, 1.0, 1.0, 1.0, 1.0, 1.0, 1.0, 1.0, 1.0, 1.0, 1.0, 1.0, 1.0, 1.0, 1.0, 1.0, 1.0, 1.0, 1.0, 1.0, 1.0, 1.0, 1.0, 1.0, 1.0, 1.0, 1.0, 1.0, 1.0, 1.0, 1.0, 1.0, 1.0, 1.0, 1.0, 1.0, 1.0, 1.0, 1.0, 1.0, 1.0, 1.0, 1.0, 1.0, 1.0, 1.0, 1.0, 1.0, 1.0, 1.0, 1.0, 1.0, 1.0, 1.0, 1.0, 1.0, 1.0, 1.0, 1.0, 1.0, 1.0, 1.0, 1.0, 1.0, 1.0, 1.0, 1.0, 1.0, 1.0, 1.0, 1.0, 1.0, 1.0, 1.0, 1.0, 1.0, 1.0, 1.0, 1.0, 1.0, 1.0, 1.0, 1.0, 1.0, 1.0, 1.0, 1.0, 1.0, 1.0, 1.0, 1.0, 1.0, 1.0, 1.0, 1.0, 1.0, 1.0, 1.0, 1.0, 1.0, 1.0, 1.0, 1.0, 1.0, 1.0, 1.0, 1.0, 1.0, 1.0, 1.0, 1.0, 1.0, 1.0, 1.0, 1.0, 1.0, 1.0, 1.0, 1.0, 1.0, 1.0, 1.0, 1.0, 1.0, 1.0, 1.0, 1.0, 1.0, 1.0, 1.0, 1.0, 1.0, 1.0, 1.0, 1.0, 1.0, 1.0, 1.0, 1.0, 1.0, 1.0, 1.0, 1.0, 1.0, 1.0, 1.0, 1.0, 1.0, 1.0, 1.0, 1.0, 1.0, 1.0, 1.0, 1.0, 1.0, 1.0, 1.0, 1.0, 1.0, 1.0, 1.0, 1.0, 1.0, 1.0, 1.0, 1.0, 1.0, 1.0, 1.0, 1.0, 1.0, 1.0, 1.0, 1.0, 1.0, 1.0, 1.0, 1.0, 1.0, 1.0, 1.0, 1.0, 1.0, 1.0, 1.0, 1.0, 1.0, 1.0, 1.0, 1.0, 1.0, 1.0, 1.0, 1.0, 1.0, 1.0, 1.0, 1.0, 1.0, 1.0, 1.0, 1.0, 1.0, 1.0, 1.0, 1.0, 1.0, 1.0, 1.0, 1.0, 1.0, 1.0, 1.0, 1.0, 1.0, 1.0, 1.0, 1.0, 1.0, 1.0, 1.0, 1.0, 1.0, 1.0, 1.0, 1.0, 1.0, 1.0, 1.0, 1.0, 1.0, 1.0, 1.0, 1.0, 1.0, 1.0, 1.0, 1.0, 1.0, 1.0, 1.0, 1.0, 1.0, 1.0, 1.0, 1.0, 1.0, 1.0, 1.0, 1.0, 1.0, 1.0, 1.0, 1.0, 1.0, 1.0, 1.0, 1.0, 1.0, 1.0, 1.0, 1.0, 1.0, 1.0, 1.0, 1.0, 1.0, 1.0, 1.0, 1.0, 1.0, 1.0, 1.0, 1.0, 1.0, 1.0, 1.0, 1.0, 1.0, 1.0, 1.0, 1.0, 1.0, 1.0, 1.0, 1.0, 1.0, 1.0, 1.0, 1.0, 1.0, 1.0, 1.0, 1.0, 1.0, 1.0, 1.0, 1.0, 1.0, 1.0, 1.0, 1.0, 1.0, 1.0, 1.0, 1.0, 1.0, 1.0, 1.0, 1.0, 1.0, 1.0, 1.0, 1.0, 1.0, 1.0, 1.0, 1.0, 1.0, 1.0, 1.0, 1.0, 1.0, 1.0, 1.0, 1.0, 1.0, 1.0, 1.0, 1.0, 1.0, 1.0, 1.0, 1.0, 1.0, 1.0, 1.0, 1.0, 1.0, 1.0, 1.0, 1.0, 1.0, 1.0, 1.0, 1.0, 1.0, 1.0, 1.0, 1.0, 1.0, 1.0, 1.0, 1.0, 1.0, 1.0, 1.0, 1.0, 1.0, 1.0, 1.0, 1.0, 1.0, 1.0, 1.0, 1.0, 1.0, 1.0, 1.0, 1.0, 1.0, 1.0, 1.0, 1.0, 1.0, 1.0, 1.0, 1.0, 1.0, 1.0, 1.0, 1.0, 1.0, 1.0, 1.0, 1.0, 1.0, 1.0, 1.0, 1.0, 1.0, 1.0, 1.0, 1.0, 1.0, 1.0, 1.0, 1.0, 1.0, 1.0, 1.0, 1.0, 1.0, 1.0, 1.0, 1.0, 1.0, 1.0, 1.0, 1.0, 1.0, 1.0, 1.0, 1.0, 1.0, 1.0, 1.0, 1.0, 1.0, 1.0, 1.0, 1.0, 1.0, 1.0, 1.0, 1.0, 1.0, 1.0, 1.0, 1.0, 1.0, 1.0, 1.0, 1.0, 1.0, 1.0, 1.0, 1.0, 1.0, 1.0, 1.0, 1.0, 1.0, 1.0, 1.0, 1.0, 1.0, 1.0, 1.0, 1.0, 1.0, 1.0, 1.0, 1.0, 1.0, 1.0, 1.0, 1.0, 1.0, 1.0, 1.0, 1.0, 1.0, 1.0, 1.0, 1.0, 1.0, 1.0, 1.0, 1.0, 1.0, 1.0, 1.0, 1.0, 1.0, 1.0, 1.0, 1.0, 1.0, 1.0, 1.0, 1.0, 1.0, 1.0, 1.0, 1.0, 1.0, 1.0, 1.0, 1.0, 1.0, 1.0, 1.0, 1.0, 1.0, 1.0, 1.0, 1.0, 1.0, 1.0, 1.0, 1.0, 1.0, 1.0, 1.0, 1.0, 1.0, 1.0, 1.0, 1.0, 1.0, 1.0, 1.0, 1.0, 1.0, 1.0, 1.0, 1.0, 1.0, 1.0, 1.0, 1.0, 1.0, 1.0, 1.0, 1.0, 1.0, 1.0, 1.0, 1.0, 1.0, 1.0, 1.0, 1.0, 1.0, 1.0, 1.0, 1.0, 1.0, 1.0, 1.0, 1.0, 1.0, 1.0, 1.0, 1.0, 1.0, 1.0, 1.0, 1.0, 1.0, 1.0, 1.0, 1.0, 1.0, 1.0, 1.0, 1.0, 1.0, 1.0, 1.0, 1.0, 1.0, 1.0, 1.0, 1.0, 1.0, 1.0, 1.0, 1.0, 1.0, 1.0, 1.0, 1.0, 1.0, 1.0, 1.0, 1.0, 1.0, 1.0, 1.0, 1.0, 1.0, 1.0, 1.0, 1.0, 1.0, 1.0, 1.0, 1.0, 1.0, 1.0, 1.0, 1.0, 1.0, 1.0, 1.0, 1.0, 1.0, 1.0, 1.0, 1.0, 1.0, 1.0, 1.0, 1.0, 1.0, 1.0, 1.0, 1.0, 1.0, 1.0, 1.0, 1.0, 1.0, 1.0, 1.0, 1.0, 1.0, 1.0, 1.0, 1.0, 1.0, 1.0, 1.0, 1.0, 1.0, 1.0, 1.0, 1.0, 1.0, 1.0, 1.0, 1.0, 1.0, 1.0, 1.0, 1.0, 1.0, 1.0, 1.0, 1.0, 1.0, 1.0, 1.0, 1.0, 1.0, 1.0, 1.0, 1.0, 1.0, 1.0, 1.0, 1.0, 1.0, 1.0, 1.0, 1.0, 1.0, 1.0, 1.0, 1.0, 1.0, 1.0, 1.0, 1.0, 1.0, 1.0, 1.0, 1.0, 1.0, 1.0, 1.0, 1.0, 1.0, 1.0, 1.0, 1.0, 1.0, 1.0, 1.0, 1.0, 1.0, 1.0, 1.0, 1.0, 1.0, 1.0, 1.0, 1.0, 1.0, 1.0, 1.0, 1.0, 1.0, 1.0, 1.0, 1.0, 1.0, 1.0, 1.0, 1.0, 1.0, 1.0, 1.0, 1.0, 1.0, 1.0, 1.0, 1.0, 1.0, 1.0, 1.0, 1.0, 1.0, 1.0, 1.0, 1.0, 1.0, 1.0, 1.0, 1.0, 1.0, 1.0, 1.0, 1.0, 1.0, 1.0, 1.0, 1.0, 1.0, 1.0, 1.0, 1.0, 1.0, 1.0, 1.0, 1.0, 1.0, 1.0, 1.0, 1.0, 1.0, 1.0, 1.0, 1.0, 1.0, 1.0, 1.0, 1.0, 1.0, 1.0, 1.0, 1.0, 1.0, 1.0, 1.0, 1.0, 1.0, 1.0, 1.0, 1.0, 1.0, 1.0, 1.0, 1.0, 1.0, 1.0, 1.0, 1.0, 1.0, 1.0, 1.0, 1.0, 1.0, 1.0, 1.0, 1.0, 1.0, 1.0, 1.0, 1.0, 1.0, 1.0, 1.0, 1.0, 1.0, 1.0, 1.0, 1.0, 1.0, 1.0, 1.0, 1.0, 1.0, 1.0, 1.0, 1.0, 1.0, 1.0, 1.0, 1.0, 1.0, 1.0, 1.0, 1.0, 1.0, 1.0, 1.0, 1.0, 1.0, 1.0, 1.0, 1.0, 1.0, 1.0, 1.0, 1.0, 1.0, 1.0, 1.0, 1.0, 1.0, 1.0, 1.0, 1.0, 1.0, 1.0, 1.0, 1.0, 1.0, 1.0, 1.0, 1.0, 1.0, 1.0, 1.0, 1.0, 1.0, 1.0, 1.0, 1.0, 1.0, 1.0, 1.0, 1.0, 1.0, 1.0, 1.0, 1.0, 1.0, 1.0, 1.0, 1.0, 1.0, 1.0, 1.0, 1.0, 1.0, 1.0, 1.0, 1.0, 1.0, 1.0, 1.0, 1.0, 1.0, 1.0, 1.0, 1.0, 1.0, 1.0, 1.0, 1.0, 1.0, 1.0, 1.0, 1.0, 1.0, 1.0, 1.0, 1.0, 1.0, 1.0, 1.0, 1.0, 1.0, 1.0, 1.0, 1.0, 1.0, 1.0, 1.0, 1.0, 1.0, 1.0, 1.0, 1.0, 1.0, 1.0, 1.0, 1.0, 1.0, 1.0, 1.0, 1.0, 1.0, 1.0, 1.0, 1.0, 1.0, 1.0, 1.0, 1.0, 1.0, 1.0, 1.0, 1.0, 1.0, 1.0, 1.0, 1.0, 1.0, 1.0, 1.0, 1.0, 1.0, 1.0, 1.0, 1.0, 1.0, 1.0, 1.0, 1.0, 1.0, 1.0, 1.0, 1.0, 1.0, 1.0, 1.0, 1.0, 1.0, 1.0, 1.0, 1.0, 1.0, 1.0, 1.0, 1.0, 1.0, 1.0, 1.0, 1.0, 1.0, 1.0, 1.0, 1.0, 1.0, 1.0, 1.0, 1.0, 1.0, 1.0, 1.0, 1.0, 1.0, 1.0, 1.0, 1.0, 1.0, 1.0, 1.0, 1.0, 1.0, 1.0, 1.0, 1.0, 1.0, 1.0, 1.0, 1.0, 1.0, 1.0, 1.0, 1.0, 1.0, 1.0, 1.0, 1.0, 1.0, 1.0, 1.0, 1.0, 1.0, 1.0, 1.0, 1.0, 1.0, 1.0, 1.0, 1.0, 1.0, 1.0, 1.0, 1.0, 1.0, 1.0, 1.0, 1.0, 1.0, 1.0, 1.0, 1.0, 1.0, 1.0, 1.0, 1.0, 1.0, 1.0, 1.0, 1.0, 1.0, 1.0, 1.0, 1.0, 1.0, 1.0, 1.0, 1.0, 1.0, 1.0, 1.0, 1.0, 1.0, 1.0, 1.0, 1.0, 1.0, 1.0, 1.0, 1.0, 1.0, 1.0, 1.0, 1.0, 1.0, 1.0, 1.0, 1.0, 1.0, 1.0, 1.0, 1.0, 1.0, 1.0, 1.0, 1.0, 1.0, 1.0, 1.0, 1.0, 1.0, 1.0, 1.0, 1.0, 1.0, 1.0, 1.0, 1.0, 1.0, 1.0, 1.0, 1.0, 1.0, 1.0, 1.0, 1.0, 1.0, 1.0, 1.0, 1.0, 1.0, 1.0, 1.0, 1.0, 1.0, 1.0, 1.0, 1.0, 1.0, 1.0, 1.0, 1.0, 1.0, 1.0, 1.0, 1.0, 1.0, 1.0, 1.0, 1.0, 1.0, 1.0, 1.0, 1.0, 1.0, 1.0, 1.0, 1.0, 1.0, 1.0, 1.0, 1.0, 1.0, 1.0, 1.0, 1.0, 1.0, 1.0, 1.0, 1.0, 1.0, 1.0, 1.0, 1.0, 1.0, 1.0, 1.0, 1.0, 1.0, 1.0, 1.0, 1.0, 1.0, 1.0, 1.0, 1.0, 1.0, 1.0, 1.0, 1.0, 1.0, 1.0, 1.0, 1.0, 1.0, 1.0, 1.0, 1.0, 1.0, 1.0, 1.0, 1.0, 1.0, 1.0, 1.0, 1.0, 1.0, 1.0, 1.0, 1.0, 1.0, 1.0, 1.0, 1.0, 1.0, 1.0, 1.0, 1.0, 1.0, 1.0, 1.0, 1.0, 1.0, 1.0, 1.0, 1.0, 1.0, 1.0, 1.0, 1.0, 1.0, 1.0, 1.0, 1.0, 1.0, 1.0, 1.0, 1.0, 1.0, 1.0, 1.0, 1.0, 1.0, 1.0, 1.0, 1.0, 1.0, 1.0, 1.0, 1.0, 1.0, 1.0, 1.0, 1.0, 1.0, 1.0, 1.0, 1.0, 1.0, 1.0, 1.0, 1.0, 1.0, 1.0, 1.0, 1.0, 1.0, 1.0, 1.0, 1.0, 1.0, 1.0, 1.0, 1.0, 1.0, 1.0, 1.0, 1.0, 1.0, 1.0, 1.0, 1.0, 1.0, 1.0, 1.0, 1.0, 1.0, 1.0, 1.0, 1.0, 1.0, 1.0, 1.0, 1.0, 1.0, 1.0, 1.0, 1.0, 1.0, 1.0, 1.0, 1.0, 1.0, 1.0, 1.0, 1.0, 1.0, 1.0, 1.0, 1.0, 1.0, 1.0, 1.0, 1.0, 1.0, 1.0, 1.0, 1.0, 1.0, 1.0, 1.0, 1.0, 1.0, 1.0, 1.0, 1.0, 1.0, 1.0, 1.0, 1.0, 1.0, 1.0, 1.0, 1.0, 1.0, 1.0, 1.0, 1.0, 1.0, 1.0, 1.0, 1.0, 1.0, 1.0, 1.0, 1.0, 1.0, 1.0, 1.0, 1.0, 1.0, 1.0, 1.0, 1.0, 1.0, 1.0, 1.0, 1.0, 1.0, 1.0, 1.0, 1.0, 1.0, 1.0, 1.0, 1.0, 1.0, 1.0, 1.0, 1.0, 1.0, 1.0, 1.0, 1.0, 1.0, 1.0, 1.0, 1.0, 1.0, 1.0, 1.0, 1.0, 1.0, 1.0, 1.0, 1.0, 1.0, 1.0, 1.0, 1.0, 1.0, 1.0, 1.0, 1.0, 1.0, 1.0, 1.0, 1.0, 1.0, 1.0, 1.0, 1.0, 1.0, 1.0, 1.0, 1.0, 1.0, 1.0, 1.0, 1.0, 1.0, 1.0, 1.0, 1.0, 1.0, 1.0, 1.0, 1.0, 1.0, 1.0, 1.0, 1.0, 1.0, 1.0, 1.0, 1.0, 1.0, 1.0, 1.0, 1.0, 1.0, 1.0, 1.0, 1.0, 1.0, 1.0, 1.0, 1.0, 1.0, 1.0, 1.0, 1.0, 1.0, 1.0, 1.0, 1.0, 1.0, 1.0, 1.0, 1.0, 1.0, 1.0, 1.0, 1.0, 1.0, 1.0, 1.0, 1.0, 1.0, 1.0, 1.0, 1.0, 1.0, 1.0, 1.0, 1.0, 1.0, 1.0, 1.0, 1.0, 1.0, 1.0, 1.0, 1.0, 1.0, 1.0, 1.0, 1.0, 1.0, 1.0, 1.0, 1.0, 1.0, 1.0, 1.0, 1.0, 1.0, 1.0, 1.0, 1.0, 1.0, 1.0, 1.0, 1.0, 1.0, 1.0, 1.0, 1.0, 1.0, 1.0, 1.0, 1.0, 1.0, 1.0, 1.0, 1.0, 1.0, 1.0, 1.0, 1.0, 1.0, 1.0, 1.0, 1.0, 1.0, 1.0, 1.0, 1.0, 1.0, 1.0, 1.0, 1.0, 1.0, 1.0, 1.0, 1.0, 1.0, 1.0, 1.0, 1.0, 1.0, 1.0, 1.0, 1.0, 1.0, 1.0, 1.0, 1.0, 1.0, 1.0, 1.0, 1.0, 1.0, 1.0, 1.0, 1.0, 1.0, 1.0, 1.0, 1.0, 1.0, 1.0, 1.0, 1.0, 1.0, 1.0, 1.0, 1.0, 1.0, 1.0, 1.0, 1.0, 1.0, 1.0, 1.0, 1.0, 1.0, 1.0, 1.0, 1.0, 1.0, 1.0, 1.0, 1.0, 1.0, 1.0, 1.0, 1.0, 1.0, 1.0, 1.0, 1.0, 1.0, 1.0, 1.0, 1.0, 1.0, 1.0, 1.0, 1.0, 1.0, 1.0, 1.0, 1.0, 1.0, 1.0, 1.0, 1.0, 1.0, 1.0, 1.0, 1.0, 1.0, 1.0, 1.0, 1.0, 1.0, 1.0, 1.0, 1.0, 1.0, 1.0, 1.0, 1.0, 1.0, 1.0, 1.0, 1.0, 1.0, 1.0, 1.0, 1.0, 1.0, 1.0, 1.0, 1.0, 1.0, 1.0, 1.0, 1.0, 1.0, 1.0, 1.0, 1.0, 1.0, 1.0, 1.0, 1.0, 1.0, 1.0, 1.0, 1.0, 1.0, 1.0, 1.0, 1.0, 1.0, 1.0, 1.0, 1.0, 1.0, 1.0, 1.0, 1.0, 1.0, 1.0, 1.0, 1.0, 1.0, 1.0, 1.0, 1.0, 1.0, 1.0, 1.0, 1.0, 1.0, 1.0, 1.0, 1.0, 1.0, 1.0, 1.0, 1.0, 1.0, 1.0, 1.0, 1.0, 1.0, 1.0, 1.0, 1.0, 1.0, 1.0, 1.0, 1.0, 1.0, 1.0, 1.0, 1.0, 1.0, 1.0, 1.0, 1.0, 1.0, 1.0, 1.0, 1.0, 1.0, 1.0, 1.0, 1.0, 1.0, 1.0, 1.0, 1.0, 1.0, 1.0, 1.0, 1.0, 1.0, 1.0, 1.0, 1.0, 1.0, 1.0, 1.0, 1.0, 1.0, 1.0, 1.0, 1.0, 1.0, 1.0, 1.0, 1.0, 1.0, 1.0, 1.0, 1.0, 1.0, 1.0, 1.0, 1.0, 1.0, 1.0, 1.0, 1.0, 1.0, 1.0, 1.0, 1.0, 1.0, 1.0, 1.0, 1.0, 1.0, 1.0, 1.0, 1.0, 1.0, 1.0, 1.0, 1.0, 1.0, 1.0, 1.0, 1.0, 1.0, 1.0, 1.0, 1.0, 1.0, 1.0, 1.0, 1.0, 1.0, 1.0, 1.0, 1.0, 1.0, 1.0, 1.0, 1.0, 1.0, 1.0, 1.0, 1.0, 1.0, 1.0, 1.0, 1.0, 1.0, 1.0, 1.0, 1.0, 1.0, 1.0, 1.0, 1.0, 1.0, 1.0, 1.0, 1.0, 1.0, 1.0, 1.0, 1.0, 1.0, 1.0, 1.0, 1.0, 1.0, 1.0, 1.0, 1.0, 1.0, 1.0, 1.0, 1.0, 1.0, 1.0, 1.0, 1.0, 1.0, 1.0, 1.0, 1.0, 1.0, 1.0, 1.0, 1.0, 1.0, 1.0, 1.0, 1.0, 1.0, 1.0, 1.0, 1.0, 1.0, 1.0, 1.0, 1.0, 1.0, 1.0, 1.0, 1.0, 1.0, 1.0, 1.0, 1.0, 1.0, 1.0, 1.0, 1.0, 1.0, 1.0, 1.0, 1.0, 1.0, 1.0, 1.0, 1.0, 1.0, 1.0, 1.0, 1.0, 1.0, 1.0, 1.0, 1.0, 1.0, 1.0, 1.0, 1.0, 1.0, 1.0, 1.0, 1.0, 1.0, 1.0, 1.0, 1.0, 1.0, 1.0, 1.0, 1.0, 1.0, 1.0, 1.0, 1.0, 1.0, 1.0, 1.0, 1.0, 1.0, 1.0, 1.0, 1.0, 1.0, 1.0, 1.0, 1.0, 1.0, 1.0, 1.0, 1.0, 1.0, 1.0, 1.0, 1.0, 1.0, 1.0, 1.0, 1.0, 1.0, 1.0, 1.0, 1.0, 1.0, 1.0, 1.0, 1.0, 1.0, 1.0, 1.0, 1.0, 1.0, 1.0, 1.0, 1.0, 1.0, 1.0, 1.0, 1.0, 1.0, 1.0, 1.0, 1.0, 1.0, 1.0, 1.0, 1.0, 1.0, 1.0, 1.0, 1.0, 1.0, 1.0, 1.0, 1.0, 1.0, 1.0, 1.0, 1.0, 1.0, 1.0, 1.0, 1.0, 1.0, 1.0, 1.0, 1.0, 1.0, 1.0, 1.0, 1.0, 1.0, 1.0, 1.0, 1.0, 1.0, 1.0, 1.0, 1.0, 1.0, 1.0, 1.0, 1.0, 1.0, 1.0, 1.0, 1.0, 1.0, 1.0, 1.0, 1.0, 1.0, 1.0, 1.0, 1.0, 1.0, 1.0, 1.0, 1.0, 1.0, 1.0, 1.0, 1.0, 1.0, 1.0, 1.0, 1.0, 1.0, 1.0, 1.0, 1.0, 1.0, 1.0, 1.0, 1.0, 1.0, 1.0, 1.0, 1.0, 1.0, 1.0, 1.0, 1.0, 1.0, 1.0, 1.0, 1.0, 1.0, 1.0, 1.0, 1.0, 1.0, 1.0, 1.0, 1.0, 1.0, 1.0, 1.0, 1.0, 1.0, 1.0, 1.0, 1.0, 1.0, 1.0, 1.0, 1.0, 1.0, 1.0, 1.0, 1.0, 1.0, 1.0, 1.0, 1.0, 1.0, 1.0, 1.0, 1.0, 1.0, 1.0, 1.0, 1.0, 1.0, 1.0, 1.0, 1.0, 1.0, 1.0, 1.0, 1.0, 1.0, 1.0, 1.0, 1.0, 1.0, 1.0, 1.0, 1.0, 1.0, 1.0, 1.0, 1.0, 1.0, 1.0, 1.0, 1.0, 1.0, 1.0, 1.0, 1.0, 1.0, 1.0, 1.0, 1.0, 1.0, 1.0, 1.0, 1.0, 1.0, 1.0, 1.0, 1.0, 1.0, 1.0, 1.0, 1.0, 1.0, 1.0, 1.0, 1.0, 1.0, 1.0, 1.0, 1.0, 1.0, 1.0, 1.0, 1.0, 1.0, 1.0, 1.0, 1.0, 1.0, 1.0, 1.0, 1.0, 1.0, 1.0, 1.0, 1.0, 1.0, 1.0, 1.0, 1.0, 1.0, 1.0, 1.0, 1.0, 1.0, 1.0, 1.0, 1.0, 1.0, 1.0, 1.0, 1.0, 1.0, 1.0, 1.0, 1.0, 1.0, 1.0, 1.0, 1.0, 1.0, 1.0, 1.0, 1.0, 1.0, 1.0, 1.0, 1.0, 1.0, 1.0, 1.0, 1.0, 1.0, 1.0, 1.0, 1.0, 1.0, 1.0, 1.0, 1.0, 1.0, 1.0, 1.0, 1.0, 1.0, 1.0, 1.0, 1.0, 1.0, 1.0, 1.0, 1.0, 1.0, 1.0, 1.0, 1.0, 1.0, 1.0, 1.0, 1.0, 1.0, 1.0, 1.0, 1.0, 1.0, 1.0, 1.0, 1.0, 1.0, 1.0, 1.0, 1.0, 1.0, 1.0, 1.0, 1.0, 1.0, 1.0, 1.0, 1.0, 1.0, 1.0, 1.0, 1.0, 1.0, 1.0, 1.0, 1.0, 1.0, 1.0, 1.0, 1.0, 1.0, 1.0, 1.0, 1.0, 1.0, 1.0, 1.0, 1.0, 1.0, 1.0, 1.0, 1.0, 1.0, 1.0, 1.0, 1.0, 1.0, 1.0, 1.0, 1.0, 1.0, 1.0, 1.0, 1.0, 1.0, 1.0, 1.0, 1.0, 1.0, 1.0, 1.0, 1.0, 1.0, 1.0, 1.0, 1.0, 1.0, 1.0, 1.0, 1.0, 1.0, 1.0, 1.0, 1.0, 1.0, 1.0, 1.0, 1.0, 1.0, 1.0, 1.0, 1.0, 1.0, 1.0, 1.0, 1.0, 1.0, 1.0, 1.0, 1.0, 1.0, 1.0, 1.0, 1.0, 1.0, 1.0, 1.0, 1.0, 1.0, 1.0, 1.0, 1.0, 1.0, 1.0, 1.0, 1.0, 1.0, 1.0, 1.0, 1.0, 1.0, 1.0, 1.0, 1.0, 1.0, 1.0, 1.0, 1.0, 1.0, 1.0, 1.0, 1.0, 1.0, 1.0, 1.0, 1.0, 1.0, 1.0, 1.0, 1.0, 1.0, 1.0, 1.0, 1.0, 1.0, 1.0, 1.0, 1.0, 1.0, 1.0, 1.0, 1.0, 1.0, 1.0, 1.0, 1.0, 1.0, 1.0, 1.0, 1.0, 1.0, 1.0, 1.0, 1.0, 1.0, 1.0, 1.0, 1.0, 1.0, 1.0, 1.0, 1.0, 1.0, 1.0, 1.0, 1.0, 1.0, 1.0, 1.0, 1.0, 1.0, 1.0, 1.0, 1.0, 1.0, 1.0, 1.0, 1.0, 1.0, 1.0, 1.0, 1.0, 1.0, 1.0, 1.0, 1.0, 1.0, 1.0, 1.0, 1.0, 1.0, 1.0, 1.0, 1.0, 1.0, 1.0, 1.0, 1.0, 1.0, 1.0, 1.0, 1.0, 1.0, 1.0, 1.0, 1.0, 1.0, 1.0, 1.0, 1.0, 1.0, 1.0, 1.0, 1.0, 1.0, 1.0, 1.0, 1.0, 1.0, 1.0, 1.0, 1.0, 1.0, 1.0, 1.0, 1.0, 1.0, 1.0, 1.0, 1.0, 1.0, 1.0, 1.0, 1.0, 1.0, 1.0, 1.0, 1.0, 1.0, 1.0, 1.0, 1.0, 1.0, 1.0, 1.0, 1.0, 1.0, 1.0, 1.0, 1.0, 1.0, 1.0, 1.0, 1.0, 1.0, 1.0, 1.0, 1.0, 1.0, 1.0, 1.0, 1.0, 1.0, 1.0, 1.0, 1.0, 1.0, 1.0, 1.0, 1.0, 1.0, 1.0, 1.0, 1.0, 1.0, 1.0, 1.0, 1.0, 1.0, 1.0, 1.0, 1.0, 1.0, 1.0, 1.0, 1.0, 1.0, 1.0, 1.0, 1.0, 1.0, 1.0, 1.0, 1.0, 1.0, 1.0, 1.0, 1.0, 1.0, 1.0, 1.0, 1.0, 1.0, 1.0, 1.0, 1.0, 1.0, 1.0, 1.0, 1.0, 1.0, 1.0, 1.0, 1.0, 1.0, 1.0, 1.0, 1.0, 1.0, 1.0, 1.0, 1.0, 1.0, 1.0, 1.0, 1.0, 1.0, 1.0, 1.0, 1.0, 1.0, 1.0, 1.0, 1.0, 1.0, 1.0, 1.0, 1.0, 1.0, 1.0, 1.0, 1.0, 1.0, 1.0, 1.0, 1.0, 1.0, 1.0, 1.0, 1.0, 1.0, 1.0, 1.0, 1.0, 1.0, 1.0, 1.0, 1.0, 1.0, 1.0, 1.0, 1.0, 1.0, 1.0, 1.0, 1.0, 1.0, 1.0, 1.0, 1.0, 1.0, 1.0, 1.0, 1.0, 1.0, 1.0, 1.0, 1.0, 1.0, 1.0, 1.0, 1.0, 1.0, 1.0, 1.0, 1.0, 1.0, 1.0, 1.0, 1.0, 1.0, 1.0, 1.0, 1.0, 1.0, 1.0, 1.0, 1.0, 1.0, 1.0, 1.0, 1.0, 1.0, 1.0, 1.0, 1.0, 1.0, 1.0, 1.0, 1.0, 1.0, 1.0, 1.0, 1.0, 1.0, 1.0, 1.0, 1.0, 1.0, 1.0, 1.0, 1.0, 1.0, 1.0, 1.0, 1.0, 1.0, 1.0, 1.0, 1.0, 1.0, 1.0, 1.0, 1.0, 1.0, 1.0, 1.0, 1.0, 1.0, 1.0, 1.0, 1.0, 1.0, 1.0, 1.0, 1.0, 1.0, 1.0, 1.0, 1.0, 1.0, 1.0, 1.0, 1.0, 1.0, 1.0, 1.0, 1.0, 1.0, 1.0, 1.0, 1.0, 1.0, 1.0, 1.0, 1.0, 1.0, 1.0, 1.0, 1.0, 1.0, 1.0, 1.0, 1.0, 1.0, 1.0, 1.0, 1.0, 1.0, 1.0, 1.0, 1.0, 1.0, 1.0, 1.0, 1.0, 1.0, 1.0, 1.0, 1.0, 1.0, 1.0, 1.0, 1.0, 1.0, 1.0, 1.0, 1.0, 1.0, 1.0, 1.0, 1.0, 1.0, 1.0, 1.0, 1.0, 1.0, 1.0, 1.0, 1.0, 1.0, 1.0, 1.0, 1.0, 1.0, 1.0, 1.0, 1.0, 1.0, 1.0, 1.0, 1.0, 1.0, 1.0, 1.0, 1.0, 1.0, 1.0, 1.0, 1.0, 1.0, 1.0, 1.0, 1.0, 1.0, 1.0, 1.0, 1.0, 1.0, 1.0, 1.0, 1.0, 1.0, 1.0, 1.0, 1.0, 1.0, 1.0, 1.0, 1.0, 1.0, 1.0, 1.0, 1.0, 1.0, 1.0, 1.0, 1.0, 1.0, 1.0, 1.0, 1.0, 1.0, 1.0, 1.0, 1.0, 1.0, 1.0, 1.0, 1.0, 1.0, 1.0, 1.0, 1.0, 1.0, 1.0, 1.0, 1.0, 1.0, 1.0, 1.0, 1.0, 1.0, 1.0, 1.0, 1.0, 1.0, 1.0, 1.0, 1.0, 1.0, 1.0, 1.0, 1.0, 1.0, 1.0, 1.0, 1.0, 1.0, 1.0, 1.0, 1.0, 1.0, 1.0, 1.0, 1.0, 1.0, 1.0, 1.0, 1.0, 1.0, 1.0, 1.0, 1.0, 1.0, 1.0, 1.0, 1.0, 1.0, 1.0, 1.0, 1.0, 1.0, 1.0, 1.0, 1.0, 1.0, 1.0, 1.0, 1.0, 1.0, 1.0, 1.0, 1.0, 1.0, 1.0, 1.0, 1.0, 1.0, 1.0, 1.0, 1.0, 1.0, 1.0, 1.0, 1.0, 1.0, 1.0, 1.0, 1.0, 1.0, 1.0, 1.0, 1.0, 1.0, 1.0, 1.0, 1.0, 1.0, 1.0, 1.0, 1.0, 1.0, 1.0, 1.0, 1.0, 1.0, 1.0, 1.0, 1.0, 1.0, 1.0, 1.0, 1.0, 1.0, 1.0, 1.0, 1.0, 1.0, 1.0, 1.0, 1.0, 1.0, 1.0, 1.0, 1.0, 1.0, 1.0, 1.0, 1.0, 1.0, 1.0, 1.0, 1.0, 1.0, 1.0, 1.0, 1.0, 1.0, 1.0, 1.0, 1.0, 1.0, 1.0, 1.0, 1.0, 1.0, 1.0, 1.0, 1.0, 1.0, 1.0, 1.0, 1.0, 1.0, 1.0, 1.0, 1.0, 1.0, 1.0, 1.0, 1.0, 1.0, 1.0, 1.0, 1.0, 1.0, 1.0, 1.0, 1.0, 1.0, 1.0, 1.0, 1.0, 1.0, 1.0, 1.0, 1.0, 1.0, 1.0, 1.0, 1.0, 1.0, 1.0, 1.0, 1.0, 1.0, 1.0, 1.0, 1.0, 1.0, 1.0, 1.0, 1.0, 1.0, 1.0, 1.0, 1.0, 1.0, 1.0, 1.0, 1.0, 1.0, 1.0, 1.0, 1.0, 1.0, 1.0, 1.0, 1.0, 1.0, 1.0, 1.0, 1.0, 1.0, 1.0, 1.0, 1.0, 1.0, 1.0, 1.0, 1.0, 1.0, 1.0, 1.0, 1.0, 1.0, 1.0, 1.0, 1.0, 1.0, 1.0, 1.0, 1.0, 1.0, 1.0, 1.0, 1.0, 1.0, 1.0, 1.0, 1.0, 1.0, 1.0, 1.0, 1.0, 1.0, 1.0, 1.0, 1.0, 1.0, 1.0, 1.0, 1.0, 1.0, 1.0, 1.0, 1.0, 1.0, 1.0, 1.0, 1.0, 1.0, 1.0, 1.0, 1.0, 1.0, 1.0, 1.0, 1.0, 1.0, 1.0, 1.0, 1.0, 1.0, 1.0, 1.0, 1.0, 1.0, 1.0, 1.0, 1.0, 1.0, 1.0, 1.0, 1.0, 1.0, 1.0, 1.0, 1.0, 1.0, 1.0, 1.0, 1.0, 1.0, 1.0, 1.0, 1.0, 1.0, 1.0, 1.0, 1.0, 1.0, 1.0, 1.0, 1.0, 1.0, 1.0, 1.0, 1.0, 1.0, 1.0, 1.0, 1.0, 1.0, 1.0, 1.0, 1.0, 1.0, 1.0, 1.0, 1.0, 1.0, 1.0, 1.0, 1.0, 1.0, 1.0, 1.0, 1.0, 1.0, 1.0, 1.0, 1.0, 1.0, 1.0, 1.0, 1.0, 1.0, 1.0, 1.0, 1.0, 1.0, 1.0, 1.0, 1.0, 1.0, 1.0, 1.0, 1.0, 1.0, 1.0, 1.0, 1.0, 1.0, 1.0, 1.0, 1.0, 1.0, 1.0, 1.0, 1.0, 1.0, 1.0, 1.0, 1.0, 1.0, 1.0, 1.0, 1.0, 1.0, 1.0, 1.0, 1.0, 1.0, 1.0, 1.0, 1.0, 1.0, 1.0, 1.0, 1.0, 1.0, 1.0, 1.0, 1.0, 1.0, 1.0, 1.0, 1.0, 1.0, 1.0, 1.0, 1.0, 1.0, 1.0, 1.0, 1.0, 1.0, 1.0, 1.0, 1.0, 1.0, 1.0, 1.0, 1.0, 1.0, 1.0, 1.0, 1.0, 1.0, 1.0, 1.0, 1.0, 1.0, 1.0, 1.0, 1.0, 1.0, 1.0, 1.0, 1.0, 1.0, 1.0, 1.0, 1.0, 1.0, 1.0, 1.0, 1.0, 1.0, 1.0, 1.0, 1.0, 1.0, 1.0, 1.0, 1.0, 1.0, 1.0, 1.0, 1.0, 1.0, 1.0, 1.0, 1.0, 1.0, 1.0, 1.0, 1.0, 1.0, 1.0, 1.0, 1.0, 1.0, 1.0, 1.0, 1.0, 1.0, 1.0, 1.0, 1.0, 1.0, 1.0, 1.0, 1.0, 1.0, 1.0, 1.0, 1.0, 1.0, 1.0, 1.0, 1.0, 1.0, 1.0, 1.0, 1.0, 1.0, 1.0, 1.0, 1.0, 1.0, 1.0, 1.0, 1.0, 1.0, 1.0, 1.0, 1.0, 1.0, 1.0, 1.0, 1.0, 1.0, 1.0, 1.0, 1.0, 1.0, 1.0, 1.0, 1.0, 1.0, 1.0, 1.0, 1.0, 1.0, 1.0, 1.0, 1.0, 1.0, 1.0, 1.0, 1.0, 1.0, 1.0, 1.0, 1.0, 1.0, 1.0, 1.0, 1.0, 1.0, 1.0, 1.0, 1.0, 1.0, 1.0, 1.0, 1.0, 1.0, 1.0, 1.0, 1.0, 1.0, 1.0, 1.0, 1.0, 1.0, 1.0, 1.0, 1.0, 1.0, 1.0, 1.0, 1.0, 1.0, 1.0, 1.0, 1.0, 1.0, 1.0, 1.0, 1.0, 1.0, 1.0, 1.0, 1.0, 1.0, 1.0, 1.0, 1.0, 1.0, 1.0, 1.0, 1.0, 1.0, 1.0, 1.0, 1.0, 1.0, 1.0, 1.0, 1.0, 1.0, 1.0, 1.0, 1.0, 1.0])
me_sphere_001.use_remesh_preserve_volume = False
me_sphere_001.use_remesh_preserve_attributes = False
me_sphere_001.use_mirror_vertex_groups = False
me_sphere_001.update()

# ---- objects
ob_sphere_001 = bpy.data.objects.new('Sphere.001', me_sphere_001)
ob_lamp = bpy.data.objects.new('Lamp', light_lamp)
ob_camera = bpy.data.objects.new('Camera', cam_camera)

# ---- transforms, parenting, visibility, modifiers, constraints
ob_sphere_001.location = (-0.004979, 0.02877, 0.03936)
ob_sphere_001.lock_rotations_4d = False
ob_sphere_001.empty_display_type = 'ARROWS'
ob_sphere_001.color = (0.0, 0.0, 0.0, 1.0)
ob_sphere_001.lineart.crease_threshold = 0.0
ob_lamp.location = (-0.8225, -8.599, 0.09385)
ob_lamp.rotation_euler = (1.55, 0.8786, 0.1431)
ob_lamp.lock_rotations_4d = False
ob_lamp.empty_display_type = 'ARROWS'
ob_lamp.color = (0.0, 0.0, 0.0, 1.0)
ob_lamp.lineart.crease_threshold = 0.0
ob_camera.location = (0.0, -8.129, 0.0)
ob_camera.rotation_euler = (1.571, 0.0, 0.0)
ob_camera.lock_rotations_4d = False
ob_camera.empty_display_type = 'ARROWS'
ob_camera.color = (0.0, 0.0, 0.0, 0.0)
ob_camera.display_type = 'WIRE'
ob_camera.lineart.crease_threshold = 0.0

# ---- collection membership
col_collection_1.objects.link(ob_sphere_001)
col_collection_1.objects.link(ob_lamp)
col_collection_1.objects.link(ob_camera)

# ---- scene / render settings (as saved in the file)
scene.camera = ob_camera
scene.frame_start = 1; scene.frame_end = 250; scene.frame_set(1)
scene.render.engine = 'BLENDER_EEVEE_NEXT'
scene.render.image_settings.file_format = 'TARGA'
scene.render.image_settings.color_mode = 'RGB'
scene.render.image_settings.quality = 95
scene.render.image_settings.compression = 95
scene.render.resolution_x = 320
scene.render.resolution_y = 256
scene.render.fps = 25
scene.render.dither_intensity = 0.0
scene.render.use_compositing = False
scene.render.use_sequencer = False
scene.render.use_file_extension = False
scene.render.bake_bias = 0.0
scene.render.use_stamp_time = False
scene.render.use_stamp_date = False
scene.render.use_stamp_frame = False
scene.render.use_stamp_camera = False
scene.render.use_stamp_scene = False
scene.render.use_stamp_filename = False
scene.render.use_stamp_render_time = False
scene.render.stamp_font_size = 0
scene.cycles.use_denoising = False
scene.cycles.samples = 10
scene.cycles.sampling_pattern = 'TABULATED_SOBOL'
scene.cycles.light_sampling_threshold = 0.0
scene.cycles.use_adaptive_sampling = False
scene.cycles.use_light_tree = False
scene.cycles.blur_glossy = 0.0
scene.cycles.volume_bounces = 1
scene.cycles.pixel_filter_type = 'GAUSSIAN'
scene.cycles.sample_clamp_indirect = 0.0
scene.view_settings.view_transform = 'Raw'
bpy.context.view_layer.update()
